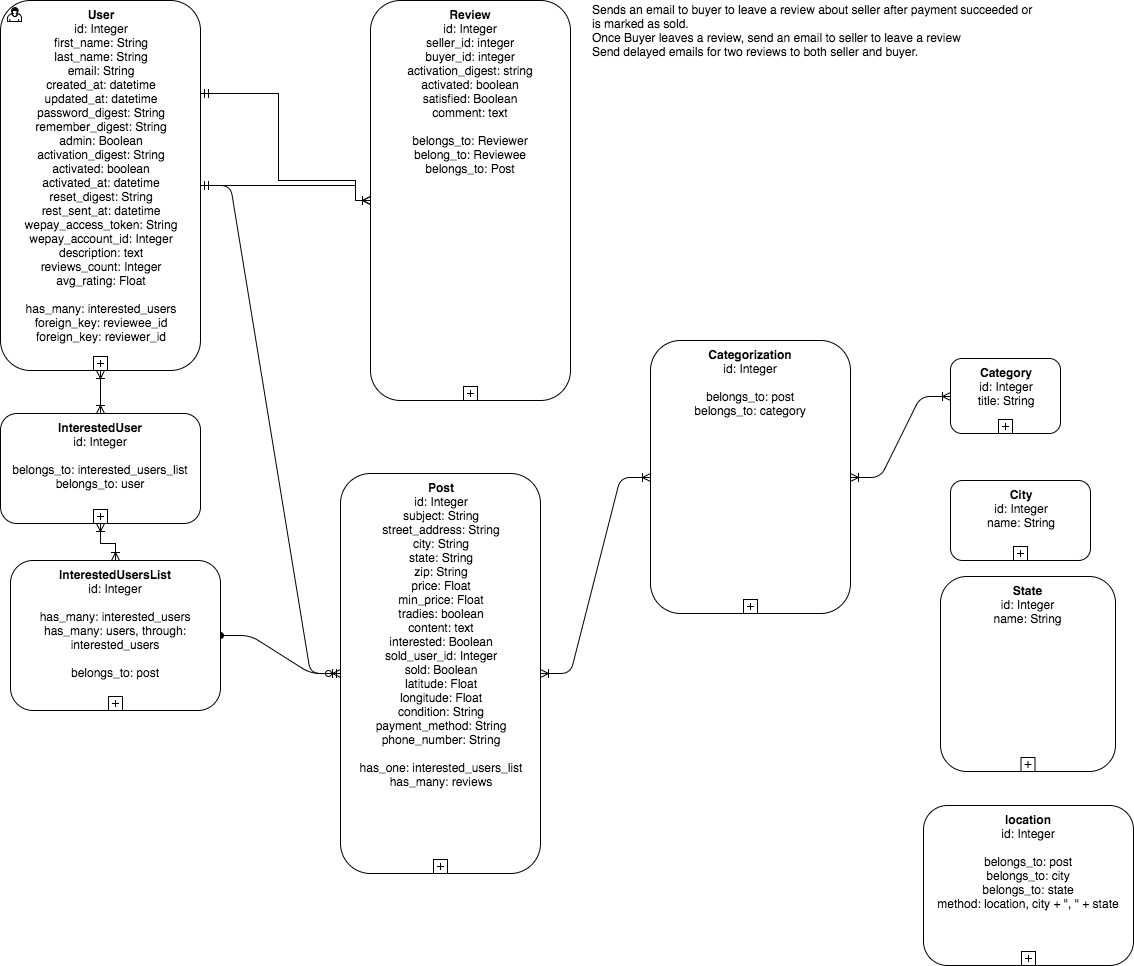

The diagram above was exported from draw.io. Its source (the exported page's mxGraphModel, read from the mxfile embedded in the PNG):
<mxGraphModel dx="900" dy="567" grid="1" gridSize="10" guides="1" tooltips="1" connect="1" arrows="1" fold="1" page="1" pageScale="1" pageWidth="1169" pageHeight="826" math="0" shadow="0">
  <root>
    <mxCell id="0" />
    <mxCell id="1" parent="0" />
    <mxCell id="68b453e853fb13ed-1" value="&lt;div&gt;&lt;b&gt;User&lt;/b&gt;&lt;/div&gt;id: Integer&lt;div&gt;first_name: String&lt;/div&gt;&lt;div&gt;last_name: String&lt;/div&gt;&lt;div&gt;email: String&lt;/div&gt;&lt;div&gt;created_at: datetime&lt;/div&gt;&lt;div&gt;updated_at: datetime&lt;br&gt;&lt;/div&gt;&lt;div&gt;password_digest: String&lt;/div&gt;&lt;div&gt;remember_digest: String&lt;br&gt;&lt;/div&gt;&lt;div&gt;admin: Boolean&lt;/div&gt;&lt;div&gt;activation_digest: String&lt;/div&gt;&lt;div&gt;activated: boolean&lt;br&gt;&lt;/div&gt;&lt;div&gt;activated_at: datetime&lt;br&gt;&lt;/div&gt;&lt;div&gt;reset_digest: String&lt;/div&gt;&lt;div&gt;rest_sent_at: datetime&lt;/div&gt;&lt;div&gt;wepay_access_token: String&lt;/div&gt;&lt;div&gt;wepay_account_id: Integer&lt;br&gt;&lt;/div&gt;&lt;div&gt;description: text&lt;/div&gt;&lt;div&gt;reviews_count: Integer&lt;/div&gt;&lt;div&gt;avg_rating: Float&lt;/div&gt;&lt;div&gt;&lt;br&gt;&lt;/div&gt;&lt;div&gt;has_many: interested_users&lt;/div&gt;&lt;div&gt;foreign_key: reviewee_id&lt;/div&gt;&lt;div&gt;foreign_key: reviewer_id&lt;/div&gt;&lt;div&gt;&lt;br&gt;&lt;/div&gt;" style="html=1;whiteSpace=wrap;rounded=1;strokeColor=#000000;strokeWidth=1;fillColor=#ffffff;align=center;verticalAlign=top;" vertex="1" parent="1">
      <mxGeometry x="30" width="200" height="370" as="geometry" />
    </mxCell>
    <mxCell id="68b453e853fb13ed-2" value="" style="html=1;shape=mxgraph.bpmn.user_task;" vertex="1" parent="68b453e853fb13ed-1">
      <mxGeometry width="14" height="14" relative="1" as="geometry">
        <mxPoint x="7" y="7" as="offset" />
      </mxGeometry>
    </mxCell>
    <mxCell id="68b453e853fb13ed-3" value="" style="html=1;shape=plus;" vertex="1" parent="68b453e853fb13ed-1">
      <mxGeometry x="0.5" y="1" width="14" height="14" relative="1" as="geometry">
        <mxPoint x="-7" y="-14" as="offset" />
      </mxGeometry>
    </mxCell>
    <mxCell id="9b218874043e521-4" value="&lt;b&gt;Post&lt;/b&gt;&lt;div&gt;id: Integer&lt;/div&gt;&lt;div&gt;subject: String&lt;/div&gt;&lt;div&gt;street_address: String&lt;br&gt;&lt;/div&gt;&lt;div&gt;city: String&lt;br&gt;&lt;/div&gt;&lt;div&gt;state: String&lt;br&gt;&lt;/div&gt;&lt;div&gt;zip: String&lt;br&gt;&lt;/div&gt;&lt;div&gt;price: Float&lt;br&gt;&lt;/div&gt;&lt;div&gt;&lt;div&gt;min_price: Float&lt;/div&gt;&lt;/div&gt;&lt;div&gt;&lt;div&gt;tradies: boolean&lt;/div&gt;&lt;/div&gt;&lt;div&gt;content: text&lt;/div&gt;&lt;div&gt;interested: Boolean&lt;/div&gt;&lt;div&gt;&lt;span&gt;sold_user_id: Integer&lt;/span&gt;&lt;br&gt;&lt;/div&gt;&lt;div&gt;sold: Boolean&lt;/div&gt;&lt;div&gt;&lt;span&gt;latitude: Float&lt;/span&gt;&lt;br&gt;&lt;/div&gt;&lt;div&gt;longitude: Float&lt;br&gt;&lt;/div&gt;&lt;div&gt;condition: String&lt;/div&gt;&lt;div&gt;payment_method: String&lt;br&gt;&lt;/div&gt;&lt;div&gt;phone_number: String&lt;br&gt;&lt;/div&gt;&lt;div&gt;&lt;br&gt;&lt;/div&gt;&lt;div&gt;has_one: interested_users_list&lt;/div&gt;&lt;div&gt;has_many: reviews&lt;/div&gt;" style="html=1;whiteSpace=wrap;rounded=1;strokeColor=#000000;strokeWidth=1;fillColor=#ffffff;align=center;verticalAlign=top;" vertex="1" parent="1">
      <mxGeometry x="370" y="473" width="200" height="400" as="geometry" />
    </mxCell>
    <mxCell id="9b218874043e521-6" value="" style="html=1;shape=plus;" vertex="1" parent="9b218874043e521-4">
      <mxGeometry x="0.5" y="1" width="14" height="14" relative="1" as="geometry">
        <mxPoint x="-7" y="-14" as="offset" />
      </mxGeometry>
    </mxCell>
    <mxCell id="9b218874043e521-8" value="" style="edgeStyle=entityRelationEdgeStyle;html=1;endArrow=ERzeroToMany;startArrow=ERmandOne;exitX=1;exitY=0.5;entryX=0;entryY=0.5;" edge="1" parent="1" source="68b453e853fb13ed-1" target="9b218874043e521-4">
      <mxGeometry width="100" height="100" relative="1" as="geometry">
        <mxPoint x="440" y="180" as="sourcePoint" />
        <mxPoint x="530" y="240" as="targetPoint" />
      </mxGeometry>
    </mxCell>
    <mxCell id="59fce04a4a23a07f-1" value="&lt;b&gt;Category&lt;/b&gt;&lt;div&gt;id: Integer&lt;/div&gt;&lt;div&gt;title: String&lt;/div&gt;&lt;div&gt;&lt;br&gt;&lt;/div&gt;" style="html=1;whiteSpace=wrap;rounded=1;strokeColor=#000000;strokeWidth=1;fillColor=#ffffff;align=center;verticalAlign=top;" vertex="1" parent="1">
      <mxGeometry x="980" y="358" width="110" height="75" as="geometry" />
    </mxCell>
    <mxCell id="59fce04a4a23a07f-2" value="" style="html=1;shape=plus;" vertex="1" parent="59fce04a4a23a07f-1">
      <mxGeometry x="0.5" y="1" width="14" height="14" relative="1" as="geometry">
        <mxPoint x="-7" y="-14" as="offset" />
      </mxGeometry>
    </mxCell>
    <mxCell id="59fce04a4a23a07f-3" value="&lt;b&gt;State&lt;/b&gt;&lt;div&gt;id: Integer&lt;/div&gt;&lt;div&gt;name: String&lt;/div&gt;&lt;div&gt;&lt;br&gt;&lt;/div&gt;" style="html=1;whiteSpace=wrap;rounded=1;strokeColor=#000000;strokeWidth=1;fillColor=#ffffff;align=center;verticalAlign=top;" vertex="1" parent="1">
      <mxGeometry x="970" y="576" width="175" height="195" as="geometry" />
    </mxCell>
    <mxCell id="59fce04a4a23a07f-4" value="" style="html=1;shape=plus;" vertex="1" parent="59fce04a4a23a07f-3">
      <mxGeometry x="0.5" y="1" width="14" height="14" relative="1" as="geometry">
        <mxPoint x="-7" y="-14" as="offset" />
      </mxGeometry>
    </mxCell>
    <mxCell id="59fce04a4a23a07f-5" value="&lt;b&gt;Categorization&lt;/b&gt;&lt;div&gt;id: Integer&lt;/div&gt;&lt;div&gt;&lt;br&gt;&lt;/div&gt;&lt;div&gt;belongs_to: post&lt;/div&gt;&lt;div&gt;belongs_to: category&lt;br&gt;&lt;/div&gt;&lt;div&gt;&lt;br&gt;&lt;/div&gt;" style="html=1;whiteSpace=wrap;rounded=1;strokeColor=#000000;strokeWidth=1;fillColor=#ffffff;align=center;verticalAlign=top;" vertex="1" parent="1">
      <mxGeometry x="680" y="340" width="200" height="273" as="geometry" />
    </mxCell>
    <mxCell id="59fce04a4a23a07f-6" value="" style="html=1;shape=plus;" vertex="1" parent="59fce04a4a23a07f-5">
      <mxGeometry x="0.5" y="1" width="14" height="14" relative="1" as="geometry">
        <mxPoint x="-7" y="-14" as="offset" />
      </mxGeometry>
    </mxCell>
    <mxCell id="59fce04a4a23a07f-12" value="" style="edgeStyle=entityRelationEdgeStyle;html=1;endArrow=ERoneToMany;startArrow=ERoneToMany;entryX=0;entryY=0.5;exitX=1;exitY=0.5;startFill=0;" edge="1" parent="1" source="59fce04a4a23a07f-5" target="59fce04a4a23a07f-1">
      <mxGeometry width="100" height="100" relative="1" as="geometry">
        <mxPoint x="800" y="330" as="sourcePoint" />
        <mxPoint x="900" y="230" as="targetPoint" />
      </mxGeometry>
    </mxCell>
    <mxCell id="59fce04a4a23a07f-15" value="" style="edgeStyle=entityRelationEdgeStyle;html=1;endArrow=ERoneToMany;startArrow=ERoneToMany;entryX=0;entryY=0.5;exitX=1;exitY=0.5;endFill=0;startFill=0;" edge="1" parent="1" source="9b218874043e521-4" target="59fce04a4a23a07f-5">
      <mxGeometry width="100" height="100" relative="1" as="geometry">
        <mxPoint x="550" y="380" as="sourcePoint" />
        <mxPoint x="650" y="280" as="targetPoint" />
      </mxGeometry>
    </mxCell>
    <mxCell id="59fce04a4a23a07f-26" value="&lt;b&gt;InterestedUser&lt;/b&gt;&lt;div&gt;id: Integer&lt;/div&gt;&lt;div&gt;&lt;br&gt;&lt;/div&gt;&lt;div&gt;belongs_to: interested_users_list&lt;/div&gt;&lt;div&gt;&lt;span&gt;belongs_to: user&lt;/span&gt;&lt;/div&gt;" style="html=1;whiteSpace=wrap;rounded=1;strokeColor=#000000;strokeWidth=1;fillColor=#ffffff;align=center;verticalAlign=top;" vertex="1" parent="1">
      <mxGeometry x="30" y="413" width="200" height="110" as="geometry" />
    </mxCell>
    <mxCell id="59fce04a4a23a07f-27" value="" style="html=1;shape=plus;" vertex="1" parent="59fce04a4a23a07f-26">
      <mxGeometry x="0.5" y="1" width="14" height="14" relative="1" as="geometry">
        <mxPoint x="-7" y="-14" as="offset" />
      </mxGeometry>
    </mxCell>
    <mxCell id="59fce04a4a23a07f-31" value="" style="edgeStyle=entityRelationEdgeStyle;html=1;endArrow=oval;startArrow=ERmandOne;endFill=1;" edge="1" parent="1" source="9b218874043e521-4" target="1ba9aaf6fad9ea23-1">
      <mxGeometry width="100" height="100" relative="1" as="geometry">
        <mxPoint x="270" y="550" as="sourcePoint" />
        <mxPoint x="420" y="683" as="targetPoint" />
      </mxGeometry>
    </mxCell>
    <mxCell id="1ba9aaf6fad9ea23-1" value="&lt;b&gt;InterestedUsersList&lt;/b&gt;&lt;div&gt;id: Integer&lt;/div&gt;&lt;div&gt;&lt;br&gt;&lt;/div&gt;&lt;div&gt;has_many: interested_users&lt;/div&gt;&lt;div&gt;&lt;span&gt;has_many: users, through: interested_users&lt;/span&gt;&lt;/div&gt;&lt;div&gt;&lt;span&gt;&lt;br&gt;&lt;/span&gt;&lt;/div&gt;&lt;div&gt;belongs_to: post&lt;/div&gt;" style="html=1;whiteSpace=wrap;rounded=1;strokeColor=#000000;strokeWidth=1;fillColor=#ffffff;align=center;verticalAlign=top;" vertex="1" parent="1">
      <mxGeometry x="40" y="560" width="210" height="150" as="geometry" />
    </mxCell>
    <mxCell id="1ba9aaf6fad9ea23-2" value="" style="html=1;shape=plus;" vertex="1" parent="1ba9aaf6fad9ea23-1">
      <mxGeometry x="0.5" y="1" width="14" height="14" relative="1" as="geometry">
        <mxPoint x="-7" y="-14" as="offset" />
      </mxGeometry>
    </mxCell>
    <mxCell id="1ba9aaf6fad9ea23-5" style="edgeStyle=orthogonalEdgeStyle;rounded=0;html=1;endArrow=ERoneToMany;endFill=0;jettySize=auto;orthogonalLoop=1;startArrow=ERoneToMany;startFill=0;" edge="1" parent="1" source="59fce04a4a23a07f-26" target="1ba9aaf6fad9ea23-1">
      <mxGeometry relative="1" as="geometry" />
    </mxCell>
    <mxCell id="1ba9aaf6fad9ea23-6" style="edgeStyle=orthogonalEdgeStyle;rounded=0;html=1;entryX=0.5;entryY=0;startArrow=ERoneToMany;startFill=0;endArrow=ERoneToMany;endFill=0;jettySize=auto;orthogonalLoop=1;" edge="1" parent="1" source="68b453e853fb13ed-3" target="59fce04a4a23a07f-26">
      <mxGeometry relative="1" as="geometry" />
    </mxCell>
    <mxCell id="28aacc5e0bcbd099-1" value="&lt;b&gt;City&lt;/b&gt;&lt;div&gt;id: Integer&lt;/div&gt;&lt;div&gt;name: String&lt;/div&gt;&lt;div&gt;&lt;br&gt;&lt;/div&gt;" style="html=1;whiteSpace=wrap;rounded=1;strokeColor=#000000;strokeWidth=1;fillColor=#ffffff;align=center;verticalAlign=top;" vertex="1" parent="1">
      <mxGeometry x="980" y="480" width="140" height="80" as="geometry" />
    </mxCell>
    <mxCell id="28aacc5e0bcbd099-2" value="" style="html=1;shape=plus;" vertex="1" parent="28aacc5e0bcbd099-1">
      <mxGeometry x="0.5" y="1" width="14" height="14" relative="1" as="geometry">
        <mxPoint x="-7" y="-14" as="offset" />
      </mxGeometry>
    </mxCell>
    <mxCell id="3215f517a13a1156-1" value="&lt;b&gt;Review&lt;/b&gt;&lt;br&gt;&lt;div&gt;id: Integer&lt;/div&gt;&lt;div&gt;seller_id: integer&lt;/div&gt;&lt;div&gt;buyer_id: integer&lt;/div&gt;&lt;div&gt;&lt;span&gt;activation_digest: string&lt;/span&gt;&lt;br&gt;&lt;/div&gt;&lt;div&gt;activated: boolean&lt;br&gt;&lt;/div&gt;&lt;div&gt;satisfied: Boolean&lt;/div&gt;&lt;div&gt;comment: text&lt;/div&gt;&lt;div&gt;&lt;br&gt;&lt;/div&gt;&lt;div&gt;&lt;span&gt;belongs_to: Reviewer&lt;/span&gt;&lt;br&gt;&lt;/div&gt;&lt;div&gt;&lt;span&gt;belong_to: Reviewee&lt;/span&gt;&lt;/div&gt;&lt;div&gt;belongs_to: Post&lt;/div&gt;" style="html=1;whiteSpace=wrap;rounded=1;strokeColor=#000000;strokeWidth=1;fillColor=#ffffff;align=center;verticalAlign=top;" vertex="1" parent="1">
      <mxGeometry x="400" width="200" height="400" as="geometry" />
    </mxCell>
    <mxCell id="3215f517a13a1156-2" value="" style="html=1;shape=plus;" vertex="1" parent="3215f517a13a1156-1">
      <mxGeometry x="0.5" y="1" width="14" height="14" relative="1" as="geometry">
        <mxPoint x="-7" y="-14" as="offset" />
      </mxGeometry>
    </mxCell>
    <mxCell id="3215f517a13a1156-5" value="Sends an email to buyer to leave a review about seller after payment succeeded or&amp;nbsp;&lt;div&gt;is marked as sold.&lt;div&gt;Once Buyer leaves a review, send an email to seller to leave a review&lt;/div&gt;&lt;div&gt;Send delayed emails for two reviews to both seller and buyer.&lt;br&gt;&lt;div&gt;&lt;br&gt;&lt;/div&gt;&lt;/div&gt;&lt;/div&gt;" style="text;html=1;resizable=0;points=[];autosize=1;align=left;verticalAlign=top;spacingTop=-4;" vertex="1" parent="1">
      <mxGeometry x="620" width="460" height="70" as="geometry" />
    </mxCell>
    <mxCell id="3215f517a13a1156-7" style="edgeStyle=orthogonalEdgeStyle;rounded=0;html=1;exitX=1;exitY=0.25;entryX=0;entryY=0.5;startArrow=ERmandOne;startFill=0;endArrow=ERoneToMany;endFill=0;jettySize=auto;orthogonalLoop=1;" edge="1" parent="1" source="68b453e853fb13ed-1" target="3215f517a13a1156-1">
      <mxGeometry relative="1" as="geometry">
        <Array as="points">
          <mxPoint x="308" y="93" />
          <mxPoint x="308" y="180" />
          <mxPoint x="385" y="180" />
        </Array>
      </mxGeometry>
    </mxCell>
    <mxCell id="3777dd5fcaef6acf-1" style="edgeStyle=orthogonalEdgeStyle;rounded=0;html=1;entryX=0;entryY=0.5;startArrow=ERmandOne;startFill=0;endArrow=ERoneToMany;endFill=0;jettySize=auto;orthogonalLoop=1;exitX=1;exitY=0.5;" edge="1" parent="1" target="3215f517a13a1156-1" source="68b453e853fb13ed-1">
      <mxGeometry relative="1" as="geometry">
        <mxPoint x="270" y="215" as="sourcePoint" />
        <mxPoint x="420" y="297" as="targetPoint" />
        <Array as="points">
          <mxPoint x="385" y="185" />
        </Array>
      </mxGeometry>
    </mxCell>
    <mxCell id="59fce04a4a23a07f-18" value="&lt;b&gt;location&lt;/b&gt;&lt;div&gt;id: Integer&lt;/div&gt;&lt;div&gt;&lt;br&gt;&lt;/div&gt;&lt;div&gt;belongs_to: post&lt;/div&gt;&lt;div&gt;&lt;div&gt;belongs_to: city&lt;br&gt;&lt;/div&gt;&lt;/div&gt;&lt;div&gt;belongs_to: state&lt;br&gt;&lt;/div&gt;&lt;div&gt;method: location, city + &quot;, &quot; + state&lt;/div&gt;&lt;div&gt;&lt;br&gt;&lt;/div&gt;" style="html=1;whiteSpace=wrap;rounded=1;strokeColor=#000000;strokeWidth=1;fillColor=#ffffff;align=center;verticalAlign=top;" vertex="1" parent="1">
      <mxGeometry x="953" y="805" width="210" height="160" as="geometry" />
    </mxCell>
    <mxCell id="59fce04a4a23a07f-19" value="" style="html=1;shape=plus;" vertex="1" parent="59fce04a4a23a07f-18">
      <mxGeometry x="0.5" y="1" width="14" height="14" relative="1" as="geometry">
        <mxPoint x="-7" y="-14" as="offset" />
      </mxGeometry>
    </mxCell>
  </root>
</mxGraphModel>